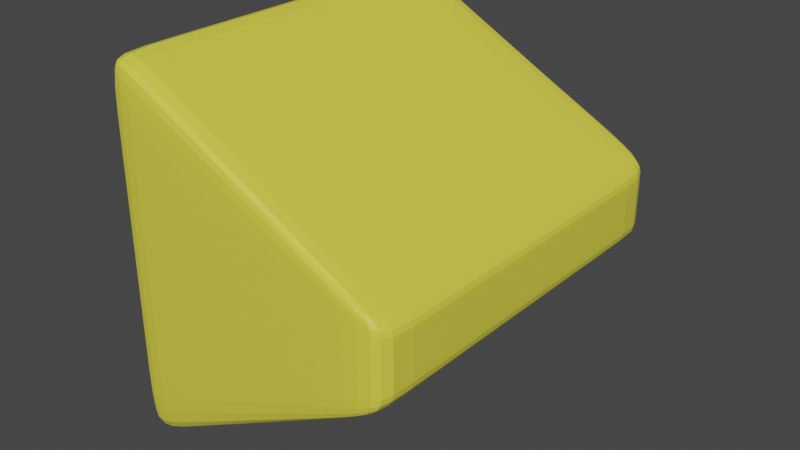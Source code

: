 # Source: next.blend  (saved by Blender 2.90.8; exported with 4.5.12 LTS)
import bpy
from mathutils import Matrix  # noqa: F401  (used for matrix-valued properties, if any)

bpy.ops.wm.read_factory_settings(use_empty=True)
scene = bpy.context.scene
scene.name = 'Scene'

# ---- collections
col_collection = bpy.data.collections.new('Collection'); scene.collection.children.link(col_collection)

# ---- materials (node trees are filled in below, after node groups)
mat_material_004 = bpy.data.materials.new('Material.004')
mat_material_004.use_transparent_shadow = False

# ---- material node trees
mat_material_004.use_nodes = True; mat_material_004.node_tree.nodes.clear()
_N = mat_material_004.node_tree.nodes; _L = mat_material_004.node_tree.links
n0 = _N.new('ShaderNodeBsdfPrincipled'); n0.name = 'Principled BSDF'; n0.location = (10, 300)
n0.distribution = 'GGX'
n0.subsurface_method = 'BURLEY'
n0.inputs[0].default_value = (0.8, 0.7381, 0.06661, 1.0)
n0.inputs[3].default_value = 1.45
n0.inputs[27].default_value = (0.0, 0.0, 0.0, 1.0)
n0.inputs[28].default_value = 1.0
n1 = _N.new('ShaderNodeOutputMaterial'); n1.name = 'Material Output'; n1.location = (300, 300)
_L.new(n0.outputs[0], n1.inputs[0])
n1.is_active_output = True

# ---- world
world_world = bpy.data.worlds.new('World'); scene.world = world_world
world_world.use_nodes = True; world_world.node_tree.nodes.clear()
_N = world_world.node_tree.nodes; _L = world_world.node_tree.links
n0 = _N.new('ShaderNodeOutputWorld'); n0.name = 'World Output'; n0.location = (300, 300)
n1 = _N.new('ShaderNodeBackground'); n1.name = 'Background'; n1.location = (10, 300)
n1.inputs[0].default_value = (0.05088, 0.05088, 0.05088, 1.0)
_L.new(n1.outputs[0], n0.inputs[0])
n0.is_active_output = True
world_world.color = (0.05088, 0.05088, 0.05088)
world_world.use_sun_shadow = False
world_world.sun_shadow_jitter_overblur = 0.0

# ---- meshes
me_cube_002 = bpy.data.meshes.new('Cube.002')
me_cube_002.from_pydata([(-1.0, -1.0, -1.0), (-1.0, -1.0, 1.0), (-1.0, 1.0, -1.0), (-1.0, 1.0, 1.0), (0.4848, -1.0, -0.1897), (0.4848, -1.0, 0.1897), (0.4848, 1.0, -0.1897), (0.4848, 1.0, 0.1897), (-1.0, -0.9103, -1.0), (-1.0, -0.9103, 1.0), (0.4848, -0.9103, -0.1897), (0.4848, -0.9103, 0.1897), (-1.0, -1.0, -0.5821), (-1.0, 1.0, -0.5821), (0.4848, 1.0, -0.1104), (0.4848, -1.0, -0.1104), (0.4848, -0.9103, -0.1104), (-1.0, -0.9103, -0.5821), (-1.0, -1.0, 0.6883), (-1.0, 1.0, 0.6883), (0.4848, 1.0, 0.1306), (0.4848, -1.0, 0.1306), (0.4848, -0.9103, 0.1306), (-1.0, -0.9103, 0.6883), (-1.0, 0.8818, 1.0), (0.4848, 0.8818, -0.1897), (-1.0, 0.8818, -1.0), (0.4848, 0.8818, 0.1897), (0.4848, 0.8818, -0.1104), (-1.0, 0.8818, -0.5821), (0.4848, 0.8818, 0.1306), (-1.0, 0.8818, 0.6883), (-0.7603, 1.0, -0.8692), (-0.7603, 1.0, 0.8692), (-0.7603, -1.0, -0.8692), (-0.7603, -1.0, 0.8692), (-0.7603, -0.9103, 0.8692), (-0.7603, -0.9103, -0.8692), (-0.7603, -1.0, -0.506), (-0.7603, 1.0, -0.506), (-0.7603, -1.0, 0.5983), (-0.7603, 1.0, 0.5983), (-0.7603, 0.8818, -0.8692), (-0.7603, 0.8818, 0.8692), (0.09359, 1.0, 0.4032), (0.09359, -1.0, -0.4032), (0.09359, -0.9103, 0.4032), (0.09359, 1.0, -0.2347), (0.09359, 1.0, 0.2775), (0.09359, 0.8818, 0.4032), (0.09359, 1.0, -0.4032), (0.09359, -1.0, 0.4032), (0.09359, -0.9103, -0.4032), (0.09359, -1.0, -0.2347), (0.09359, -1.0, 0.2775), (0.09359, 0.8818, -0.4032)], [], [(31, 24, 3, 19), (48, 44, 7, 20), (22, 11, 5, 21), (40, 35, 1, 18), (52, 10, 4, 45), (36, 9, 1, 35), (43, 24, 9, 36), (55, 25, 10, 52), (30, 27, 11, 22), (18, 1, 9, 23), (0, 12, 17, 8), (25, 28, 16, 10), (34, 38, 12, 0), (10, 16, 15, 4), (50, 47, 14, 6), (26, 29, 13, 2), (12, 18, 23, 17), (28, 30, 22, 16), (38, 40, 18, 12), (16, 22, 21, 15), (47, 48, 20, 14), (29, 31, 19, 13), (17, 23, 31, 29), (14, 20, 30, 28), (8, 17, 29, 26), (6, 14, 28, 25), (20, 7, 27, 30), (50, 6, 25, 55), (33, 3, 24, 43), (23, 9, 24, 31), (44, 33, 43, 49), (2, 32, 42, 26), (13, 19, 41, 39), (53, 54, 40, 38), (2, 13, 39, 32), (45, 53, 38, 34), (26, 42, 37, 8), (49, 43, 36, 46), (46, 36, 35, 51), (8, 37, 34, 0), (54, 51, 35, 40), (19, 3, 33, 41), (21, 5, 51, 54), (11, 46, 51, 5), (27, 49, 46, 11), (4, 15, 53, 45), (15, 21, 54, 53), (7, 44, 49, 27), (32, 50, 55, 42), (39, 41, 48, 47), (32, 39, 47, 50), (42, 55, 52, 37), (37, 52, 45, 34), (41, 33, 44, 48)])
_uv = me_cube_002.uv_layers.new(name='UVMap')
_uv.uv.foreach_set('vector', [0.586, 0.2352, 0.625, 0.2352, 0.625, 0.25, 0.586, 0.25, 0.586, 0.4341, 0.625, 0.4341, 0.625, 0.5, 0.586, 0.5, 0.586, 0.7388, 0.625, 0.7388, 0.625, 0.75, 0.586, 0.75, 0.586, 0.9596, 0.625, 0.9596, 0.625, 1.0, 0.586, 1.0, 0.3091, 0.7388, 0.375, 0.7388, 0.375, 0.75, 0.3091, 0.75, 0.8346, 0.7388, 0.875, 0.7388, 0.875, 0.75, 0.8346, 0.75, 0.8346, 0.5148, 0.875, 0.5148, 0.875, 0.7388, 0.8346, 0.7388, 0.3091, 0.5148, 0.375, 0.5148, 0.375, 0.7388, 0.3091, 0.7388, 0.586, 0.5148, 0.625, 0.5148, 0.625, 0.7388, 0.586, 0.7388, 0.586, 0.0, 0.625, 0.0, 0.625, 0.01121, 0.586, 0.01121, 0.375, 0.0, 0.4272, 0.0, 0.4272, 0.01121, 0.375, 0.01121, 0.375, 0.5148, 0.4272, 0.5148, 0.4272, 0.7388, 0.375, 0.7388, 0.375, 0.9596, 0.4272, 0.9596, 0.4272, 1.0, 0.375, 1.0, 0.375, 0.7388, 0.4272, 0.7388, 0.4272, 0.75, 0.375, 0.75, 0.375, 0.4341, 0.4272, 0.4341, 0.4272, 0.5, 0.375, 0.5, 0.375, 0.2352, 0.4272, 0.2352, 0.4272, 0.25, 0.375, 0.25, 0.4272, 0.0, 0.586, 0.0, 0.586, 0.01121, 0.4272, 0.01121, 0.4272, 0.5148, 0.586, 0.5148, 0.586, 0.7388, 0.4272, 0.7388, 0.4272, 0.9596, 0.586, 0.9596, 0.586, 1.0, 0.4272, 1.0, 0.4272, 0.7388, 0.586, 0.7388, 0.586, 0.75, 0.4272, 0.75, 0.4272, 0.4341, 0.586, 0.4341, 0.586, 0.5, 0.4272, 0.5, 0.4272, 0.2352, 0.586, 0.2352, 0.586, 0.25, 0.4272, 0.25, 0.4272, 0.01121, 0.586, 0.01121, 0.586, 0.2352, 0.4272, 0.2352, 0.4272, 0.5, 0.586, 0.5, 0.586, 0.5148, 0.4272, 0.5148, 0.375, 0.01121, 0.4272, 0.01121, 0.4272, 0.2352, 0.375, 0.2352, 0.375, 0.5, 0.4272, 0.5, 0.4272, 0.5148, 0.375, 0.5148, 0.586, 0.5, 0.625, 0.5, 0.625, 0.5148, 0.586, 0.5148, 0.3091, 0.5, 0.375, 0.5, 0.375, 0.5148, 0.3091, 0.5148, 0.8346, 0.5, 0.875, 0.5, 0.875, 0.5148, 0.8346, 0.5148, 0.586, 0.01121, 0.625, 0.01121, 0.625, 0.2352, 0.586, 0.2352, 0.6909, 0.5, 0.8346, 0.5, 0.8346, 0.5148, 0.6909, 0.5148, 0.125, 0.5, 0.1654, 0.5, 0.1654, 0.5148, 0.125, 0.5148, 0.4272, 0.25, 0.586, 0.25, 0.586, 0.2904, 0.4272, 0.2904, 0.4272, 0.8159, 0.586, 0.8159, 0.586, 0.9596, 0.4272, 0.9596, 0.375, 0.25, 0.4272, 0.25, 0.4272, 0.2904, 0.375, 0.2904, 0.375, 0.8159, 0.4272, 0.8159, 0.4272, 0.9596, 0.375, 0.9596, 0.125, 0.5148, 0.1654, 0.5148, 0.1654, 0.7388, 0.125, 0.7388, 0.6909, 0.5148, 0.8346, 0.5148, 0.8346, 0.7388, 0.6909, 0.7388, 0.6909, 0.7388, 0.8346, 0.7388, 0.8346, 0.75, 0.6909, 0.75, 0.125, 0.7388, 0.1654, 0.7388, 0.1654, 0.75, 0.125, 0.75, 0.586, 0.8159, 0.625, 0.8159, 0.625, 0.9596, 0.586, 0.9596, 0.586, 0.25, 0.625, 0.25, 0.625, 0.2904, 0.586, 0.2904, 0.586, 0.75, 0.625, 0.75, 0.625, 0.8159, 0.586, 0.8159, 0.625, 0.7388, 0.6909, 0.7388, 0.6909, 0.75, 0.625, 0.75, 0.625, 0.5148, 0.6909, 0.5148, 0.6909, 0.7388, 0.625, 0.7388, 0.375, 0.75, 0.4272, 0.75, 0.4272, 0.8159, 0.375, 0.8159, 0.4272, 0.75, 0.586, 0.75, 0.586, 0.8159, 0.4272, 0.8159, 0.625, 0.5, 0.6909, 0.5, 0.6909, 0.5148, 0.625, 0.5148, 0.1654, 0.5, 0.3091, 0.5, 0.3091, 0.5148, 0.1654, 0.5148, 0.4272, 0.2904, 0.586, 0.2904, 0.586, 0.4341, 0.4272, 0.4341, 0.375, 0.2904, 0.4272, 0.2904, 0.4272, 0.4341, 0.375, 0.4341, 0.1654, 0.5148, 0.3091, 0.5148, 0.3091, 0.7388, 0.1654, 0.7388, 0.1654, 0.7388, 0.3091, 0.7388, 0.3091, 0.75, 0.1654, 0.75, 0.586, 0.2904, 0.625, 0.2904, 0.625, 0.4341, 0.586, 0.4341])
me_cube_002.materials.append(mat_material_004)
me_cube_002.use_remesh_fix_poles = True
me_cube_002.use_remesh_preserve_attributes = False
me_cube_002.use_mirror_vertex_groups = False
me_cube_002.update()

# ---- objects
ob_next = bpy.data.objects.new('next', me_cube_002)

# ---- transforms, parenting, visibility, modifiers, constraints
ob_next.location = (0.0, 0.0, 0.0)
ob_next.scale = (0.1074, 0.1074, 0.1074)
ob_next.lineart.crease_threshold = 0.0
_m = ob_next.modifiers.new('Subdivision', 'SUBSURF')
_m.uv_smooth = 'PRESERVE_CORNERS'
_m.levels = 2

# ---- collection membership
col_collection.objects.link(ob_next)

# ---- scene / render settings (as saved in the file)
scene.frame_start = 1; scene.frame_end = 250; scene.frame_set(1)
scene.render.engine = 'BLENDER_EEVEE_NEXT'
scene.cycles.use_denoising = False
scene.cycles.samples = 128
scene.cycles.sampling_pattern = 'TABULATED_SOBOL'
scene.cycles.use_adaptive_sampling = False
scene.cycles.use_light_tree = False
scene.view_settings.view_transform = 'Filmic'
bpy.context.view_layer.update()

# ---- added for rendering (the .blend has no active camera and no usable light): camera, sun
cam_auto = bpy.data.cameras.new('AutoCamera')
cam_auto.lens = 50.0
cam_auto.sensor_width = 36.0
cam_auto.clip_end = 1000.0
ob_auto_camera = bpy.data.objects.new('AutoCamera', cam_auto)
scene.collection.objects.link(ob_auto_camera)
ob_auto_camera.location = (0.289839, -0.381019, 0.254013)
ob_auto_camera.rotation_euler = (1.09748, -7.21219e-08, 0.694738)
scene.camera = ob_auto_camera
light_auto_sun = bpy.data.lights.new('AutoSun', 'SUN')
light_auto_sun.energy = 3.0
light_auto_sun.angle = 0.0523599
ob_auto_sun = bpy.data.objects.new('AutoSun', light_auto_sun)
scene.collection.objects.link(ob_auto_sun)
ob_auto_sun.rotation_euler = (0.872665, 0.174533, 0.523599)
bpy.context.view_layer.update()
